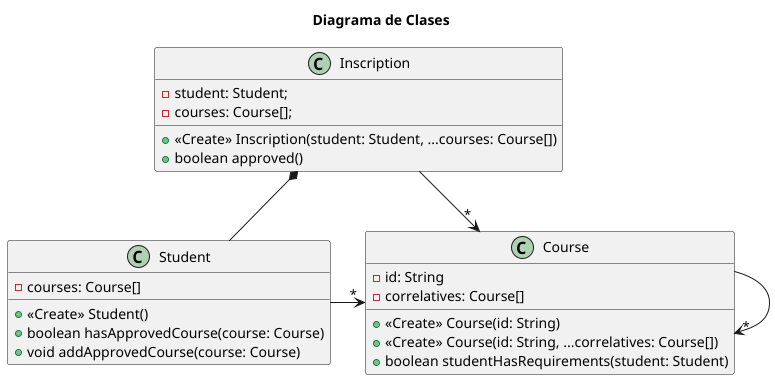

The diagram above was rendered by PlantUML. Its source (embedded in the PNG):
@startuml

title Diagrama de Clases

class Student {
    + <<Create>> Student()

    - courses: Course[]

    + boolean hasApprovedCourse(course: Course)
    + void addApprovedCourse(course: Course)
}

class Inscription {
    + <<Create>> Inscription(student: Student, ...courses: Course[])

    - student: Student;
    - courses: Course[];

    + boolean approved()
}

class Course {
    + <<Create>> Course(id: String)
    + <<Create>> Course(id: String, ...correlatives: Course[])

    - id: String
    - correlatives: Course[]
    + boolean studentHasRequirements(student: Student)
}


Inscription --> "*" Course
Inscription *-- Student
Course --> "*" Course
Student -> "*" Course

@enduml